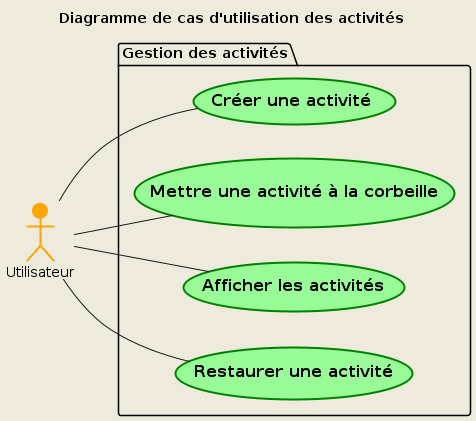

The diagram above was rendered by PlantUML. Its source (embedded in the PNG):
@startuml UseCase2
title Diagramme de cas d'utilisation des activités

left to right direction
skinparam style strictuml
skinparam backgroundColor #EEEBDC

actor Utilisateur #Orange;line:Orange;line.bold


package "Gestion des activités" {
  usecase "== Créer une activité" as UC2 #PaleGreen;line:Green;line.bold
    usecase "== Mettre une activité à la corbeille" as UC6 #PaleGreen;line:Green;line.bold
    usecase "== Afficher les activités" as UC9 #PaleGreen;line:Green;line.bold
    usecase "== Restaurer une activité" as UC22 #PaleGreen;line:Green;line.bold
}

Utilisateur -- UC2
Utilisateur -- UC6
Utilisateur -- UC9
Utilisateur -- UC22

@enduml